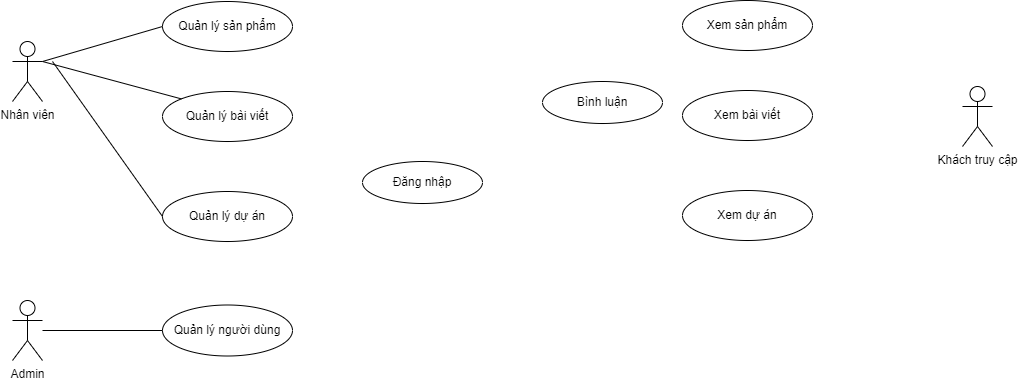

The diagram above was exported from draw.io. Its source (the exported page's mxGraphModel, read from the mxfile embedded in the PNG):
<mxGraphModel dx="1235" dy="636" grid="1" gridSize="10" guides="1" tooltips="1" connect="1" arrows="1" fold="1" page="1" pageScale="1" pageWidth="2339" pageHeight="3300" math="0" shadow="0">
  <root>
    <mxCell id="0" />
    <mxCell id="1" parent="0" />
    <mxCell id="ZcZY58rLi8qn83y0uwdT-1" value="Nhân viên" style="shape=umlActor;verticalLabelPosition=bottom;verticalAlign=top;html=1;outlineConnect=0;" vertex="1" parent="1">
      <mxGeometry x="290" y="280" width="30" height="60" as="geometry" />
    </mxCell>
    <mxCell id="ZcZY58rLi8qn83y0uwdT-2" value="Khách truy cập&lt;br&gt;" style="shape=umlActor;verticalLabelPosition=bottom;verticalAlign=top;html=1;outlineConnect=0;" vertex="1" parent="1">
      <mxGeometry x="1240" y="325" width="30" height="60" as="geometry" />
    </mxCell>
    <mxCell id="ZcZY58rLi8qn83y0uwdT-3" value="Admin" style="shape=umlActor;verticalLabelPosition=bottom;verticalAlign=top;html=1;outlineConnect=0;" vertex="1" parent="1">
      <mxGeometry x="290" y="539" width="30" height="60" as="geometry" />
    </mxCell>
    <mxCell id="ZcZY58rLi8qn83y0uwdT-4" value="Quản lý sản phẩm" style="ellipse;whiteSpace=wrap;html=1;" vertex="1" parent="1">
      <mxGeometry x="440" y="240" width="130" height="50" as="geometry" />
    </mxCell>
    <mxCell id="ZcZY58rLi8qn83y0uwdT-5" value="Quản lý bài viết" style="ellipse;whiteSpace=wrap;html=1;" vertex="1" parent="1">
      <mxGeometry x="440" y="330" width="130" height="50" as="geometry" />
    </mxCell>
    <mxCell id="ZcZY58rLi8qn83y0uwdT-6" value="Quản lý dự án" style="ellipse;whiteSpace=wrap;html=1;" vertex="1" parent="1">
      <mxGeometry x="440" y="430" width="130" height="50" as="geometry" />
    </mxCell>
    <mxCell id="ZcZY58rLi8qn83y0uwdT-7" value="Quản lý người dùng" style="ellipse;whiteSpace=wrap;html=1;" vertex="1" parent="1">
      <mxGeometry x="440" y="543.5" width="130" height="51" as="geometry" />
    </mxCell>
    <mxCell id="ZcZY58rLi8qn83y0uwdT-9" value="Xem sản phẩm" style="ellipse;whiteSpace=wrap;html=1;" vertex="1" parent="1">
      <mxGeometry x="960" y="239" width="130" height="50" as="geometry" />
    </mxCell>
    <mxCell id="ZcZY58rLi8qn83y0uwdT-10" value="Xem bài viết" style="ellipse;whiteSpace=wrap;html=1;" vertex="1" parent="1">
      <mxGeometry x="960" y="329" width="130" height="50" as="geometry" />
    </mxCell>
    <mxCell id="ZcZY58rLi8qn83y0uwdT-11" value="Xem dự án" style="ellipse;whiteSpace=wrap;html=1;" vertex="1" parent="1">
      <mxGeometry x="960" y="429" width="130" height="50" as="geometry" />
    </mxCell>
    <mxCell id="ZcZY58rLi8qn83y0uwdT-12" value="Bình luận" style="ellipse;whiteSpace=wrap;html=1;" vertex="1" parent="1">
      <mxGeometry x="820" y="320" width="120" height="42" as="geometry" />
    </mxCell>
    <mxCell id="ZcZY58rLi8qn83y0uwdT-13" value="Đăng nhập" style="ellipse;whiteSpace=wrap;html=1;" vertex="1" parent="1">
      <mxGeometry x="640" y="400" width="120" height="42" as="geometry" />
    </mxCell>
    <mxCell id="ZcZY58rLi8qn83y0uwdT-14" value="" style="endArrow=none;html=1;rounded=0;exitX=1;exitY=0.3333333333333333;exitDx=0;exitDy=0;exitPerimeter=0;entryX=0;entryY=0.5;entryDx=0;entryDy=0;" edge="1" parent="1" source="ZcZY58rLi8qn83y0uwdT-1" target="ZcZY58rLi8qn83y0uwdT-4">
      <mxGeometry width="50" height="50" relative="1" as="geometry">
        <mxPoint x="720" y="490" as="sourcePoint" />
        <mxPoint x="770" y="440" as="targetPoint" />
      </mxGeometry>
    </mxCell>
    <mxCell id="ZcZY58rLi8qn83y0uwdT-15" value="" style="endArrow=none;html=1;rounded=0;exitX=1;exitY=0.3333333333333333;exitDx=0;exitDy=0;exitPerimeter=0;entryX=0;entryY=0;entryDx=0;entryDy=0;" edge="1" parent="1" source="ZcZY58rLi8qn83y0uwdT-1" target="ZcZY58rLi8qn83y0uwdT-5">
      <mxGeometry width="50" height="50" relative="1" as="geometry">
        <mxPoint x="330" y="310" as="sourcePoint" />
        <mxPoint x="450" y="275" as="targetPoint" />
      </mxGeometry>
    </mxCell>
    <mxCell id="ZcZY58rLi8qn83y0uwdT-16" value="" style="endArrow=none;html=1;rounded=0;entryX=0;entryY=0.5;entryDx=0;entryDy=0;" edge="1" parent="1" target="ZcZY58rLi8qn83y0uwdT-6">
      <mxGeometry width="50" height="50" relative="1" as="geometry">
        <mxPoint x="330" y="300" as="sourcePoint" />
        <mxPoint x="460" y="285" as="targetPoint" />
      </mxGeometry>
    </mxCell>
    <mxCell id="ZcZY58rLi8qn83y0uwdT-17" value="" style="endArrow=none;html=1;rounded=0;entryX=0;entryY=0.5;entryDx=0;entryDy=0;" edge="1" parent="1" source="ZcZY58rLi8qn83y0uwdT-3" target="ZcZY58rLi8qn83y0uwdT-7">
      <mxGeometry width="50" height="50" relative="1" as="geometry">
        <mxPoint x="350" y="330" as="sourcePoint" />
        <mxPoint x="410" y="580" as="targetPoint" />
      </mxGeometry>
    </mxCell>
  </root>
</mxGraphModel>